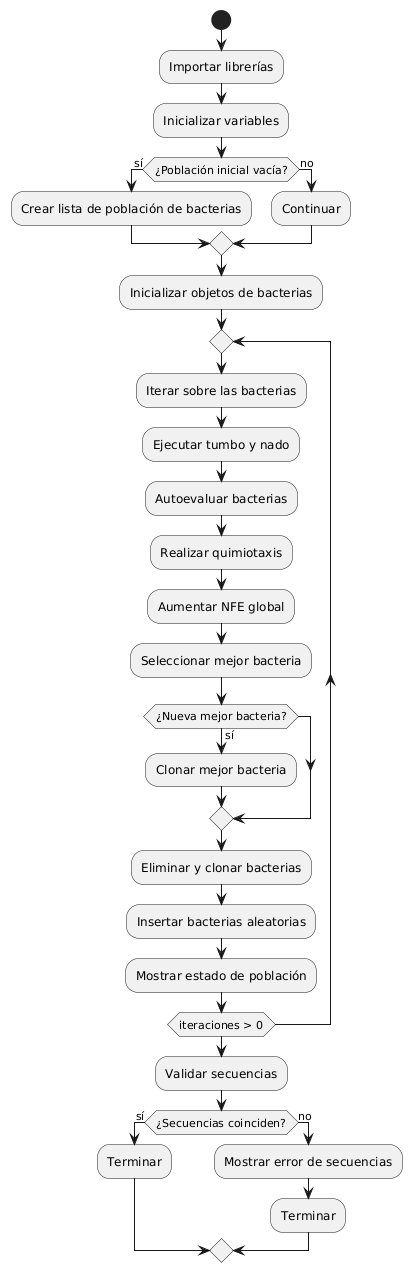

The diagram above was rendered by PlantUML. Its source (embedded in the PNG):
@startuml
start
:Importar librerías;
:Inicializar variables;
if (¿Población inicial vacía?) then (sí)
    :Crear lista de población de bacterias;
else (no)
    :Continuar;
endif

:Inicializar objetos de bacterias;
repeat
    :Iterar sobre las bacterias;
    :Ejecutar tumbo y nado;
    :Autoevaluar bacterias;
    :Realizar quimiotaxis;
    :Aumentar NFE global;
    :Seleccionar mejor bacteria;
    if (¿Nueva mejor bacteria?) then (sí)
        :Clonar mejor bacteria;
    endif
    :Eliminar y clonar bacterias;
    :Insertar bacterias aleatorias;
    :Mostrar estado de población;
repeat while (iteraciones > 0)

:Validar secuencias;
if (¿Secuencias coinciden?) then (sí)
    :Terminar;
else (no)
    :Mostrar error de secuencias;
    :Terminar;
endif
@enduml